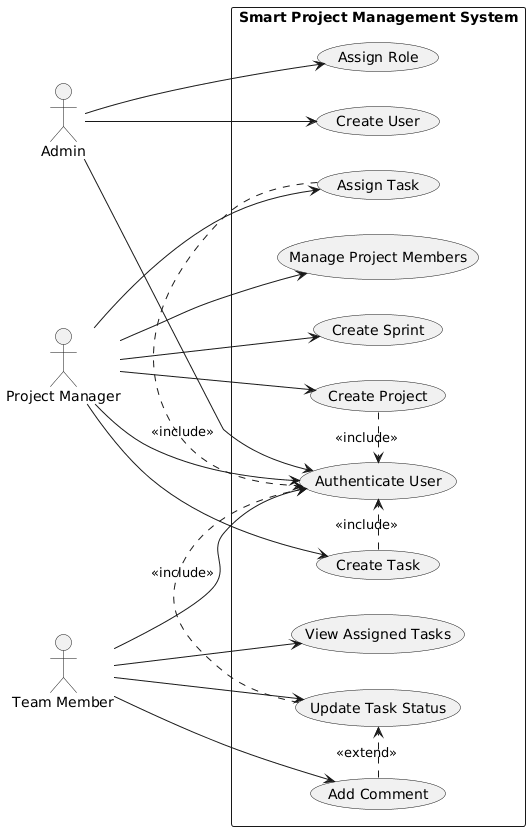

The diagram above was rendered by PlantUML. Its source (embedded in the PNG):
@startuml
left to right direction
skinparam packageStyle rectangle

actor Admin
actor "Project Manager" as Manager
actor "Team Member" as Member

rectangle "Smart Project Management System" {

  (Authenticate User) as UC1
  (Create User) as UC2
  (Assign Role) as UC3
  (Create Project) as UC4
  (Manage Project Members) as UC5
  (Create Sprint) as UC6
  (Create Task) as UC7
  (Assign Task) as UC8
  (Update Task Status) as UC9
  (Add Comment) as UC10
  (View Assigned Tasks) as UC11

}

' Actor Associations (solid lines)
Admin --> UC2
Admin --> UC3
Admin --> UC1

Manager --> UC4
Manager --> UC5
Manager --> UC6
Manager --> UC7
Manager --> UC8
Manager --> UC1

Member --> UC9
Member --> UC10
Member --> UC11
Member --> UC1

' Include relationships (dashed arrows)
UC4 .> UC1 : <<include>>
UC7 .> UC1 : <<include>>
UC8 .> UC1 : <<include>>
UC9 .> UC1 : <<include>>

' Extend relationship (optional behavior)
UC10 .> UC9 : <<extend>>
@enduml